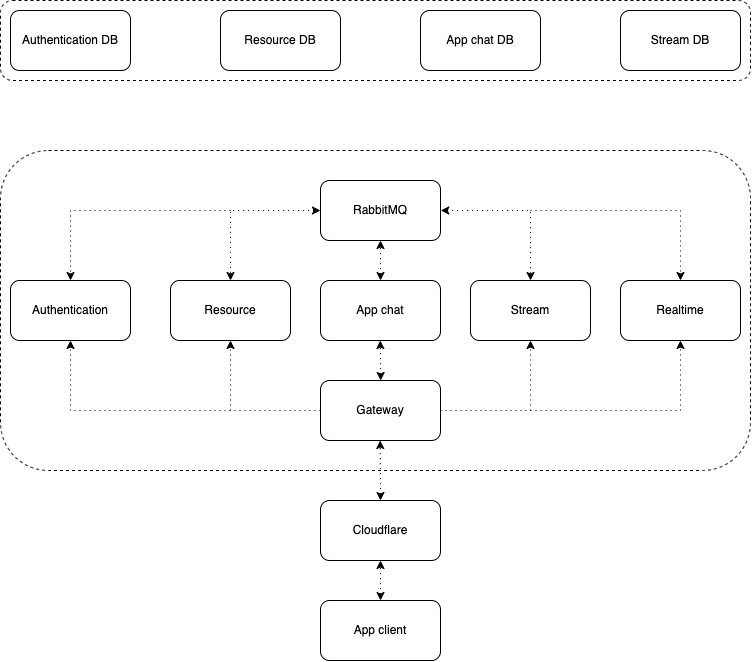

The diagram above was exported from draw.io. Its source (the exported page's mxGraphModel, read from the mxfile embedded in the PNG):
<mxGraphModel dx="2049" dy="1179" grid="1" gridSize="10" guides="1" tooltips="1" connect="1" arrows="1" fold="1" page="1" pageScale="1" pageWidth="850" pageHeight="1100" math="0" shadow="0">
  <root>
    <mxCell id="0" />
    <mxCell id="1" parent="0" />
    <mxCell id="yBQJnDLLWWfGA51og-Ge-40" value="" style="rounded=1;whiteSpace=wrap;html=1;dashed=1;" parent="1" vertex="1">
      <mxGeometry x="40" y="180" width="750" height="80" as="geometry" />
    </mxCell>
    <mxCell id="yBQJnDLLWWfGA51og-Ge-5" value="" style="rounded=1;whiteSpace=wrap;html=1;dashed=1;" parent="1" vertex="1">
      <mxGeometry x="40" y="330" width="750" height="320" as="geometry" />
    </mxCell>
    <mxCell id="yBQJnDLLWWfGA51og-Ge-6" value="Gateway" style="rounded=1;whiteSpace=wrap;html=1;" parent="1" vertex="1">
      <mxGeometry x="360" y="560" width="120" height="60" as="geometry" />
    </mxCell>
    <mxCell id="yBQJnDLLWWfGA51og-Ge-7" value="App chat" style="rounded=1;whiteSpace=wrap;html=1;" parent="1" vertex="1">
      <mxGeometry x="360" y="460" width="120" height="60" as="geometry" />
    </mxCell>
    <mxCell id="yBQJnDLLWWfGA51og-Ge-8" value="Authentication" style="rounded=1;whiteSpace=wrap;html=1;" parent="1" vertex="1">
      <mxGeometry x="50" y="460" width="120" height="60" as="geometry" />
    </mxCell>
    <mxCell id="yBQJnDLLWWfGA51og-Ge-9" value="Realtime" style="rounded=1;whiteSpace=wrap;html=1;" parent="1" vertex="1">
      <mxGeometry x="660" y="460" width="120" height="60" as="geometry" />
    </mxCell>
    <mxCell id="yBQJnDLLWWfGA51og-Ge-10" value="Resource" style="rounded=1;whiteSpace=wrap;html=1;" parent="1" vertex="1">
      <mxGeometry x="210" y="460" width="120" height="60" as="geometry" />
    </mxCell>
    <mxCell id="yBQJnDLLWWfGA51og-Ge-11" value="Stream" style="rounded=1;whiteSpace=wrap;html=1;" parent="1" vertex="1">
      <mxGeometry x="510" y="460" width="120" height="60" as="geometry" />
    </mxCell>
    <mxCell id="yBQJnDLLWWfGA51og-Ge-12" value="RabbitMQ" style="rounded=1;whiteSpace=wrap;html=1;" parent="1" vertex="1">
      <mxGeometry x="360" y="360" width="120" height="60" as="geometry" />
    </mxCell>
    <mxCell id="yBQJnDLLWWfGA51og-Ge-24" value="" style="endArrow=classic;startArrow=classic;html=1;rounded=0;entryX=0.5;entryY=1;entryDx=0;entryDy=0;dashed=1;dashPattern=1 4;exitX=0.5;exitY=0;exitDx=0;exitDy=0;" parent="1" source="yBQJnDLLWWfGA51og-Ge-7" target="yBQJnDLLWWfGA51og-Ge-12" edge="1">
      <mxGeometry width="50" height="50" relative="1" as="geometry">
        <mxPoint x="420.22" y="460" as="sourcePoint" />
        <mxPoint x="419.77000000000004" y="419.99999999999994" as="targetPoint" />
      </mxGeometry>
    </mxCell>
    <mxCell id="yBQJnDLLWWfGA51og-Ge-25" value="" style="endArrow=classic;startArrow=classic;html=1;rounded=0;exitX=0.587;exitY=0.231;exitDx=0;exitDy=0;exitPerimeter=0;entryX=0.5;entryY=0;entryDx=0;entryDy=0;elbow=vertical;dashed=1;dashPattern=1 4;" parent="1" target="yBQJnDLLWWfGA51og-Ge-11" edge="1">
      <mxGeometry width="50" height="50" relative="1" as="geometry">
        <mxPoint x="480.25" y="390.00000000000006" as="sourcePoint" />
        <mxPoint x="660.2500000000002" y="390.00000000000006" as="targetPoint" />
        <Array as="points">
          <mxPoint x="570" y="390" />
        </Array>
      </mxGeometry>
    </mxCell>
    <mxCell id="yBQJnDLLWWfGA51og-Ge-27" value="" style="endArrow=classic;html=1;rounded=0;entryX=0.5;entryY=0;entryDx=0;entryDy=0;dashed=1;dashPattern=1 4;" parent="1" target="yBQJnDLLWWfGA51og-Ge-9" edge="1">
      <mxGeometry width="50" height="50" relative="1" as="geometry">
        <mxPoint x="570" y="390" as="sourcePoint" />
        <mxPoint x="670" y="365" as="targetPoint" />
        <Array as="points">
          <mxPoint x="720" y="390" />
        </Array>
      </mxGeometry>
    </mxCell>
    <mxCell id="yBQJnDLLWWfGA51og-Ge-28" value="" style="endArrow=classic;startArrow=classic;html=1;rounded=0;exitX=0;exitY=0.5;exitDx=0;exitDy=0;entryX=0.5;entryY=0;entryDx=0;entryDy=0;elbow=vertical;dashed=1;dashPattern=1 4;" parent="1" source="yBQJnDLLWWfGA51og-Ge-12" target="yBQJnDLLWWfGA51og-Ge-10" edge="1">
      <mxGeometry width="50" height="50" relative="1" as="geometry">
        <mxPoint x="314.88" y="430" as="sourcePoint" />
        <mxPoint x="225.13" y="360.00000000000006" as="targetPoint" />
        <Array as="points">
          <mxPoint x="270" y="390" />
        </Array>
      </mxGeometry>
    </mxCell>
    <mxCell id="yBQJnDLLWWfGA51og-Ge-29" value="" style="endArrow=classic;html=1;rounded=0;entryX=0.5;entryY=0;entryDx=0;entryDy=0;dashed=1;dashPattern=1 4;" parent="1" target="yBQJnDLLWWfGA51og-Ge-8" edge="1">
      <mxGeometry width="50" height="50" relative="1" as="geometry">
        <mxPoint x="270" y="390" as="sourcePoint" />
        <mxPoint x="60" y="370" as="targetPoint" />
        <Array as="points">
          <mxPoint x="110" y="390" />
        </Array>
      </mxGeometry>
    </mxCell>
    <mxCell id="yBQJnDLLWWfGA51og-Ge-30" value="" style="endArrow=classic;html=1;rounded=0;entryX=0.5;entryY=1;entryDx=0;entryDy=0;exitX=0;exitY=0.5;exitDx=0;exitDy=0;dashed=1;dashPattern=1 4;" parent="1" source="yBQJnDLLWWfGA51og-Ge-6" target="yBQJnDLLWWfGA51og-Ge-10" edge="1">
      <mxGeometry width="50" height="50" relative="1" as="geometry">
        <mxPoint x="280" y="580" as="sourcePoint" />
        <mxPoint x="120" y="650" as="targetPoint" />
        <Array as="points">
          <mxPoint x="270" y="590" />
        </Array>
      </mxGeometry>
    </mxCell>
    <mxCell id="yBQJnDLLWWfGA51og-Ge-31" value="" style="endArrow=classic;html=1;rounded=0;exitX=0;exitY=0.5;exitDx=0;exitDy=0;dashed=1;dashPattern=1 4;" parent="1" edge="1">
      <mxGeometry width="50" height="50" relative="1" as="geometry">
        <mxPoint x="270" y="590" as="sourcePoint" />
        <mxPoint x="110" y="520" as="targetPoint" />
        <Array as="points">
          <mxPoint x="110" y="590" />
        </Array>
      </mxGeometry>
    </mxCell>
    <mxCell id="yBQJnDLLWWfGA51og-Ge-32" value="" style="endArrow=classic;html=1;rounded=0;entryX=0.5;entryY=1;entryDx=0;entryDy=0;exitX=1;exitY=0.5;exitDx=0;exitDy=0;dashed=1;dashPattern=1 4;" parent="1" source="yBQJnDLLWWfGA51og-Ge-6" edge="1">
      <mxGeometry width="50" height="50" relative="1" as="geometry">
        <mxPoint x="660" y="590" as="sourcePoint" />
        <mxPoint x="570" y="520" as="targetPoint" />
        <Array as="points">
          <mxPoint x="570" y="590" />
        </Array>
      </mxGeometry>
    </mxCell>
    <mxCell id="yBQJnDLLWWfGA51og-Ge-33" value="" style="endArrow=classic;html=1;rounded=0;entryX=0.5;entryY=1;entryDx=0;entryDy=0;dashed=1;dashPattern=1 4;" parent="1" edge="1">
      <mxGeometry width="50" height="50" relative="1" as="geometry">
        <mxPoint x="570" y="590" as="sourcePoint" />
        <mxPoint x="720" y="520" as="targetPoint" />
        <Array as="points">
          <mxPoint x="720" y="590" />
        </Array>
      </mxGeometry>
    </mxCell>
    <mxCell id="yBQJnDLLWWfGA51og-Ge-34" value="" style="endArrow=classic;startArrow=classic;html=1;rounded=0;entryX=0.507;entryY=0.346;entryDx=0;entryDy=0;entryPerimeter=0;dashed=1;dashPattern=1 4;" parent="1" edge="1">
      <mxGeometry width="50" height="50" relative="1" as="geometry">
        <mxPoint x="420.23" y="560" as="sourcePoint" />
        <mxPoint x="419.78000000000003" y="520" as="targetPoint" />
      </mxGeometry>
    </mxCell>
    <mxCell id="yBQJnDLLWWfGA51og-Ge-35" value="App chat DB" style="rounded=1;whiteSpace=wrap;html=1;" parent="1" vertex="1">
      <mxGeometry x="460" y="190" width="120" height="60" as="geometry" />
    </mxCell>
    <mxCell id="yBQJnDLLWWfGA51og-Ge-36" value="Resource DB" style="rounded=1;whiteSpace=wrap;html=1;" parent="1" vertex="1">
      <mxGeometry x="260" y="190" width="120" height="60" as="geometry" />
    </mxCell>
    <mxCell id="yBQJnDLLWWfGA51og-Ge-37" value="Authentication DB" style="rounded=1;whiteSpace=wrap;html=1;" parent="1" vertex="1">
      <mxGeometry x="50" y="190" width="120" height="60" as="geometry" />
    </mxCell>
    <mxCell id="yBQJnDLLWWfGA51og-Ge-38" value="Stream DB" style="rounded=1;whiteSpace=wrap;html=1;" parent="1" vertex="1">
      <mxGeometry x="660" y="190" width="120" height="60" as="geometry" />
    </mxCell>
    <mxCell id="yBQJnDLLWWfGA51og-Ge-41" value="Cloudflare" style="rounded=1;whiteSpace=wrap;html=1;" parent="1" vertex="1">
      <mxGeometry x="360" y="680" width="120" height="60" as="geometry" />
    </mxCell>
    <mxCell id="yBQJnDLLWWfGA51og-Ge-42" value="App client" style="rounded=1;whiteSpace=wrap;html=1;" parent="1" vertex="1">
      <mxGeometry x="360" y="780" width="120" height="60" as="geometry" />
    </mxCell>
    <mxCell id="yBQJnDLLWWfGA51og-Ge-43" value="" style="endArrow=classic;startArrow=classic;html=1;rounded=0;entryX=0.507;entryY=0.346;entryDx=0;entryDy=0;entryPerimeter=0;dashed=1;dashPattern=1 4;exitX=0.5;exitY=0;exitDx=0;exitDy=0;" parent="1" source="yBQJnDLLWWfGA51og-Ge-41" edge="1">
      <mxGeometry width="50" height="50" relative="1" as="geometry">
        <mxPoint x="420.14000000000004" y="660" as="sourcePoint" />
        <mxPoint x="419.69000000000005" y="620" as="targetPoint" />
      </mxGeometry>
    </mxCell>
    <mxCell id="yBQJnDLLWWfGA51og-Ge-44" value="" style="endArrow=classic;startArrow=classic;html=1;rounded=0;entryX=0.5;entryY=1;entryDx=0;entryDy=0;dashed=1;dashPattern=1 4;exitX=0.5;exitY=0;exitDx=0;exitDy=0;" parent="1" source="yBQJnDLLWWfGA51og-Ge-42" target="yBQJnDLLWWfGA51og-Ge-41" edge="1">
      <mxGeometry width="50" height="50" relative="1" as="geometry">
        <mxPoint x="419.91" y="800" as="sourcePoint" />
        <mxPoint x="419.6000000000001" y="740" as="targetPoint" />
      </mxGeometry>
    </mxCell>
  </root>
</mxGraphModel>